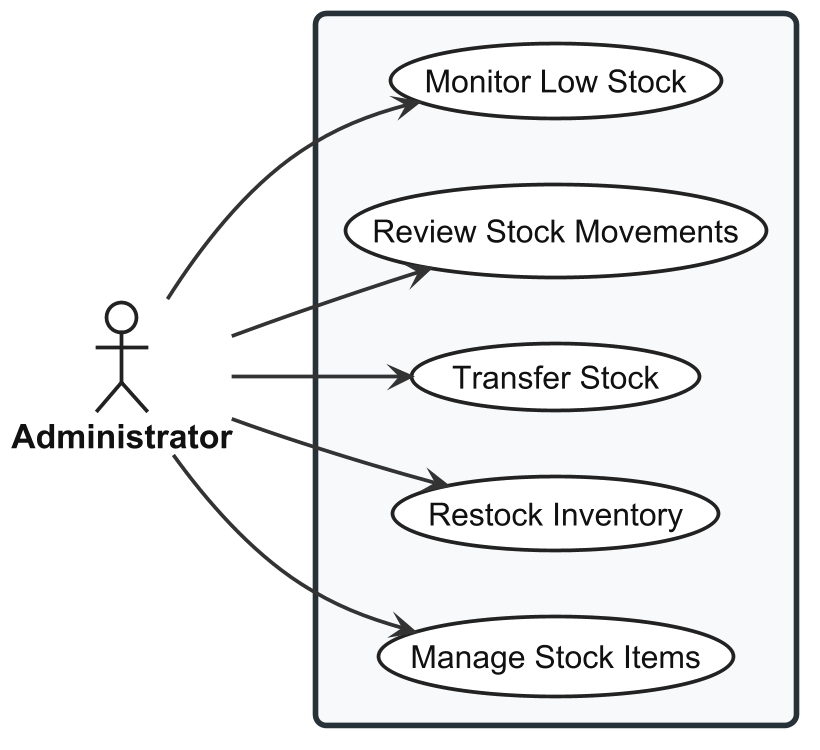

The diagram above was rendered by PlantUML. Its source (embedded in the PNG):
@startuml usecase-stock-item-management

left to right direction

skinparam shadowing false
skinparam dpi 180

<style>

root {
  FontName "Arial"
  FontSize 18
  FontColor #111111
}

actor {
  FontName "Arial"
  FontSize 18
  FontStyle bold
  FontColor #111111
  BackgroundColor #FFFFFF
  LineColor #222222
  LineThickness 2
}

usecase {
  FontName "Arial"
  FontSize 17
  FontColor #111111
  FontStyle plain
  BackgroundColor #FFFFFF
  LineColor #222222
  LineThickness 2
  Padding 18
}

rectangle {
  FontName "Arial"
  FontSize 22
  FontStyle bold
  FontColor #111111
  BackgroundColor #F7F9FA
  LineColor #263238
  LineThickness 3
  RoundCorner 12
  Padding 30
}

arrow {
  FontName "Arial"
  FontSize 15
  FontColor #111111
  LineColor #333333
  LineThickness 2
}

</style>


actor "Administrator" as Admin

rectangle {

  ' UC-ADM-STK
  usecase "Manage Stock Items" as UC_MAIN

  ' UC-ADM-STK-RESTOCK
  usecase "Restock Inventory" as UC_RESTOCK

  ' UC-ADM-STK-TRANSFER
  usecase "Transfer Stock" as UC_TRANSFER

  ' UC-ADM-STK-MOVEMENTS
  usecase "Review Stock Movements" as UC_MOVEMENTS

  ' UC-ADM-STK-LOWSTOCK
  usecase "Monitor Low Stock" as UC_LOWSTOCK

}

Admin --> UC_MAIN
Admin --> UC_RESTOCK
Admin --> UC_TRANSFER
Admin --> UC_MOVEMENTS
Admin --> UC_LOWSTOCK

@enduml